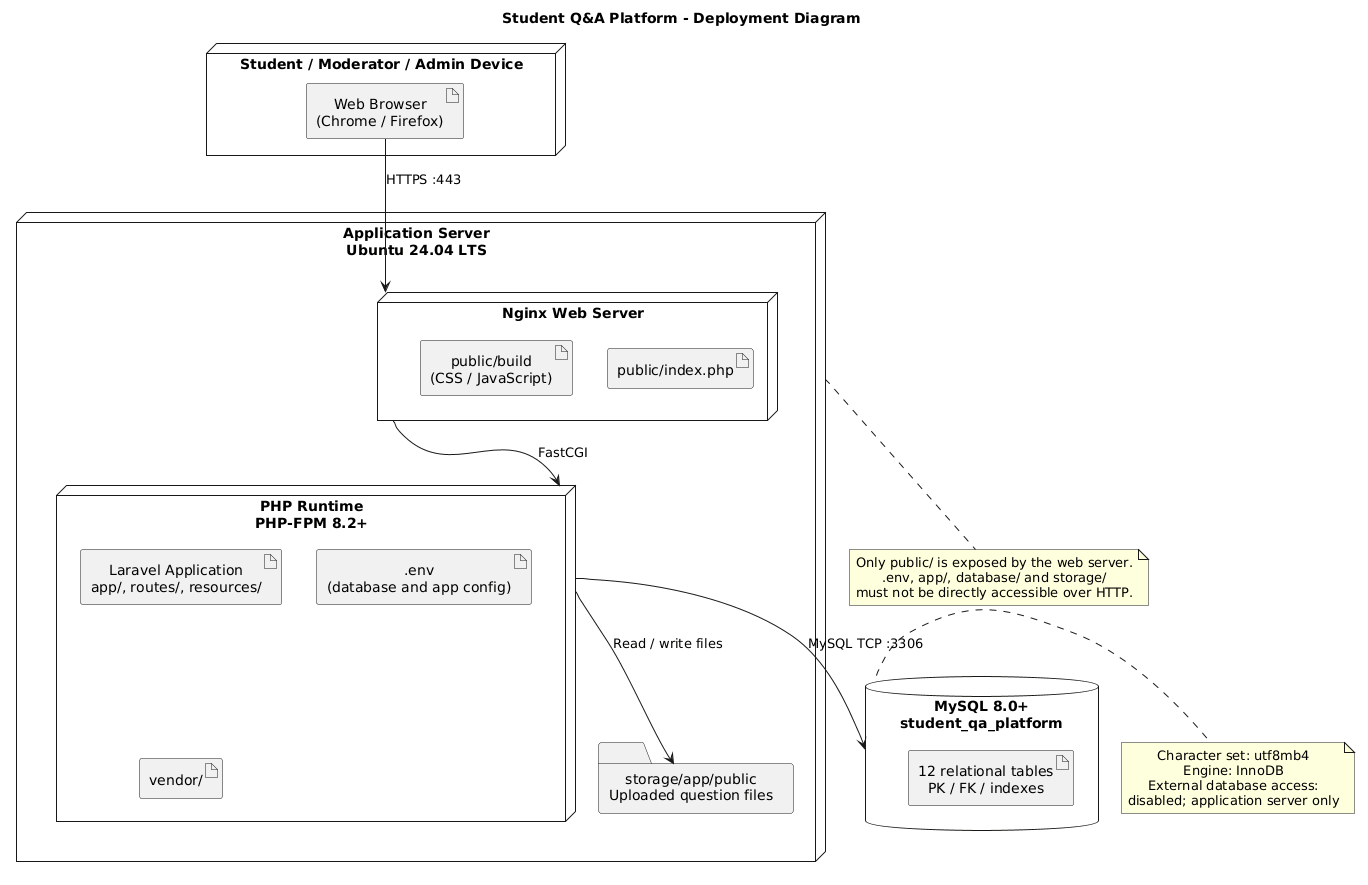

The diagram above was rendered by PlantUML. Its source (embedded in the PNG):
@startuml
title Student Q&A Platform - Deployment Diagram

skinparam shadowing false
skinparam componentStyle rectangle
skinparam defaultTextAlignment center

node "Student / Moderator / Admin Device" as client {
    artifact "Web Browser\n(Chrome / Firefox)" as browser
}

node "Application Server\nUbuntu 24.04 LTS" as app {

    node "Nginx Web Server" as nginx {
        artifact "public/index.php" as front
        artifact "public/build\n(CSS / JavaScript)" as assets
    }

    node "PHP Runtime\nPHP-FPM 8.2+" as php {
        artifact "Laravel Application\napp/, routes/, resources/" as laravel
        artifact ".env\n(database and app config)" as env
        artifact "vendor/" as vendor
    }

    folder "storage/app/public\nUploaded question files" as uploads
}

database "MySQL 8.0+\nstudent_qa_platform" as db {
    artifact "12 relational tables\nPK / FK / indexes" as schema
}

browser --> nginx : HTTPS :443
nginx --> php : FastCGI
php --> db : MySQL TCP :3306
php --> uploads : Read / write files

note right of db
    Character set: utf8mb4
    Engine: InnoDB
    External database access:
    disabled; application server only
end note

note bottom of app
    Only public/ is exposed by the web server.
    .env, app/, database/ and storage/
    must not be directly accessible over HTTP.
end note
@enduml